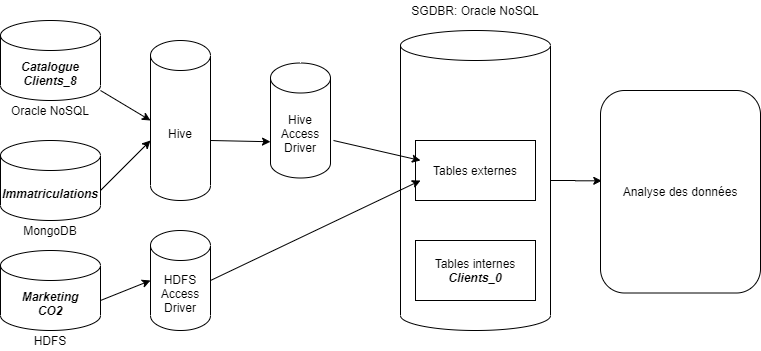

The diagram above was exported from draw.io. Its source (the exported page's mxGraphModel, read from the mxfile embedded in the PNG):
<mxGraphModel dx="1038" dy="585" grid="1" gridSize="10" guides="1" tooltips="1" connect="1" arrows="1" fold="1" page="1" pageScale="1" pageWidth="827" pageHeight="1169" math="0" shadow="0">
  <root>
    <mxCell id="0" />
    <mxCell id="1" parent="0" />
    <mxCell id="KJ-6i9tRLrp4G8MUeIyW-28" style="edgeStyle=orthogonalEdgeStyle;rounded=0;orthogonalLoop=1;jettySize=auto;html=1;entryX=0.008;entryY=0.446;entryDx=0;entryDy=0;entryPerimeter=0;" edge="1" parent="1" source="KJ-6i9tRLrp4G8MUeIyW-11" target="KJ-6i9tRLrp4G8MUeIyW-26">
      <mxGeometry relative="1" as="geometry" />
    </mxCell>
    <mxCell id="KJ-6i9tRLrp4G8MUeIyW-11" value="" style="shape=cylinder3;whiteSpace=wrap;html=1;boundedLbl=1;backgroundOutline=1;size=15;" vertex="1" parent="1">
      <mxGeometry x="440" y="190" width="150" height="300" as="geometry" />
    </mxCell>
    <mxCell id="KJ-6i9tRLrp4G8MUeIyW-22" value="Tables internes&lt;br&gt;&lt;i&gt;&lt;b&gt;Clients_0&lt;/b&gt;&lt;/i&gt;" style="rounded=0;whiteSpace=wrap;html=1;" vertex="1" parent="1">
      <mxGeometry x="455" y="400" width="120" height="60" as="geometry" />
    </mxCell>
    <mxCell id="KJ-6i9tRLrp4G8MUeIyW-21" value="Tables externes" style="rounded=0;whiteSpace=wrap;html=1;" vertex="1" parent="1">
      <mxGeometry x="455" y="300" width="120" height="60" as="geometry" />
    </mxCell>
    <mxCell id="KJ-6i9tRLrp4G8MUeIyW-1" value="&lt;b&gt;&lt;i&gt;Catalogue&lt;br&gt;Clients_8&lt;/i&gt;&lt;/b&gt;" style="shape=cylinder3;whiteSpace=wrap;html=1;boundedLbl=1;backgroundOutline=1;size=15;" vertex="1" parent="1">
      <mxGeometry x="40" y="180" width="100" height="80" as="geometry" />
    </mxCell>
    <mxCell id="KJ-6i9tRLrp4G8MUeIyW-2" value="&lt;b&gt;&lt;i&gt;Immatriculations&lt;/i&gt;&lt;/b&gt;" style="shape=cylinder3;whiteSpace=wrap;html=1;boundedLbl=1;backgroundOutline=1;size=15;" vertex="1" parent="1">
      <mxGeometry x="40" y="300" width="100" height="80" as="geometry" />
    </mxCell>
    <mxCell id="KJ-6i9tRLrp4G8MUeIyW-3" value="&lt;b&gt;&lt;i&gt;Marketing&lt;br&gt;CO2&lt;/i&gt;&lt;/b&gt;" style="shape=cylinder3;whiteSpace=wrap;html=1;boundedLbl=1;backgroundOutline=1;size=15;" vertex="1" parent="1">
      <mxGeometry x="40" y="410" width="100" height="80" as="geometry" />
    </mxCell>
    <mxCell id="KJ-6i9tRLrp4G8MUeIyW-5" value="Oracle NoSQL" style="text;html=1;strokeColor=none;fillColor=none;align=center;verticalAlign=middle;whiteSpace=wrap;rounded=0;" vertex="1" parent="1">
      <mxGeometry x="40" y="260" width="100" height="20" as="geometry" />
    </mxCell>
    <mxCell id="KJ-6i9tRLrp4G8MUeIyW-6" value="MongoDB" style="text;html=1;strokeColor=none;fillColor=none;align=center;verticalAlign=middle;whiteSpace=wrap;rounded=0;" vertex="1" parent="1">
      <mxGeometry x="40" y="380" width="100" height="20" as="geometry" />
    </mxCell>
    <mxCell id="KJ-6i9tRLrp4G8MUeIyW-7" value="HDFS" style="text;html=1;strokeColor=none;fillColor=none;align=center;verticalAlign=middle;whiteSpace=wrap;rounded=0;" vertex="1" parent="1">
      <mxGeometry x="40" y="490" width="100" height="20" as="geometry" />
    </mxCell>
    <mxCell id="KJ-6i9tRLrp4G8MUeIyW-8" value="Hive" style="shape=cylinder3;whiteSpace=wrap;html=1;boundedLbl=1;backgroundOutline=1;size=15;" vertex="1" parent="1">
      <mxGeometry x="190" y="200" width="60" height="160" as="geometry" />
    </mxCell>
    <mxCell id="KJ-6i9tRLrp4G8MUeIyW-9" value="HDFS Access Driver" style="shape=cylinder3;whiteSpace=wrap;html=1;boundedLbl=1;backgroundOutline=1;size=15;" vertex="1" parent="1">
      <mxGeometry x="190" y="390" width="60" height="100" as="geometry" />
    </mxCell>
    <mxCell id="KJ-6i9tRLrp4G8MUeIyW-10" value="Hive Access Driver" style="shape=cylinder3;whiteSpace=wrap;html=1;boundedLbl=1;backgroundOutline=1;size=15;" vertex="1" parent="1">
      <mxGeometry x="310" y="222.5" width="60" height="115" as="geometry" />
    </mxCell>
    <mxCell id="KJ-6i9tRLrp4G8MUeIyW-12" value="SGDBR: Oracle NoSQL" style="text;html=1;strokeColor=none;fillColor=none;align=center;verticalAlign=middle;whiteSpace=wrap;rounded=0;" vertex="1" parent="1">
      <mxGeometry x="440" y="160" width="150" height="20" as="geometry" />
    </mxCell>
    <mxCell id="KJ-6i9tRLrp4G8MUeIyW-13" value="" style="endArrow=classic;html=1;entryX=0;entryY=0.5;entryDx=0;entryDy=0;entryPerimeter=0;" edge="1" parent="1" source="KJ-6i9tRLrp4G8MUeIyW-1" target="KJ-6i9tRLrp4G8MUeIyW-8">
      <mxGeometry width="50" height="50" relative="1" as="geometry">
        <mxPoint x="350" y="360" as="sourcePoint" />
        <mxPoint x="400" y="310" as="targetPoint" />
      </mxGeometry>
    </mxCell>
    <mxCell id="KJ-6i9tRLrp4G8MUeIyW-15" value="" style="endArrow=classic;html=1;" edge="1" parent="1">
      <mxGeometry width="50" height="50" relative="1" as="geometry">
        <mxPoint x="140" y="350" as="sourcePoint" />
        <mxPoint x="190" y="300" as="targetPoint" />
      </mxGeometry>
    </mxCell>
    <mxCell id="KJ-6i9tRLrp4G8MUeIyW-17" value="" style="endArrow=classic;html=1;entryX=0;entryY=0.5;entryDx=0;entryDy=0;entryPerimeter=0;" edge="1" parent="1" target="KJ-6i9tRLrp4G8MUeIyW-9">
      <mxGeometry width="50" height="50" relative="1" as="geometry">
        <mxPoint x="140" y="460" as="sourcePoint" />
        <mxPoint x="190" y="410" as="targetPoint" />
      </mxGeometry>
    </mxCell>
    <mxCell id="KJ-6i9tRLrp4G8MUeIyW-18" value="" style="endArrow=classic;html=1;entryX=0;entryY=0;entryDx=0;entryDy=78.75;entryPerimeter=0;" edge="1" parent="1" target="KJ-6i9tRLrp4G8MUeIyW-10">
      <mxGeometry width="50" height="50" relative="1" as="geometry">
        <mxPoint x="250" y="300" as="sourcePoint" />
        <mxPoint x="300" y="250" as="targetPoint" />
      </mxGeometry>
    </mxCell>
    <mxCell id="KJ-6i9tRLrp4G8MUeIyW-19" value="" style="endArrow=classic;html=1;exitX=1;exitY=0.5;exitDx=0;exitDy=0;exitPerimeter=0;" edge="1" parent="1" source="KJ-6i9tRLrp4G8MUeIyW-9">
      <mxGeometry width="50" height="50" relative="1" as="geometry">
        <mxPoint x="350" y="360" as="sourcePoint" />
        <mxPoint x="460" y="340" as="targetPoint" />
      </mxGeometry>
    </mxCell>
    <mxCell id="KJ-6i9tRLrp4G8MUeIyW-20" value="" style="endArrow=classic;html=1;" edge="1" parent="1">
      <mxGeometry width="50" height="50" relative="1" as="geometry">
        <mxPoint x="373" y="300" as="sourcePoint" />
        <mxPoint x="460" y="320" as="targetPoint" />
      </mxGeometry>
    </mxCell>
    <mxCell id="KJ-6i9tRLrp4G8MUeIyW-26" value="Analyse des données" style="rounded=1;whiteSpace=wrap;html=1;" vertex="1" parent="1">
      <mxGeometry x="640" y="250" width="160" height="202.5" as="geometry" />
    </mxCell>
  </root>
</mxGraphModel>